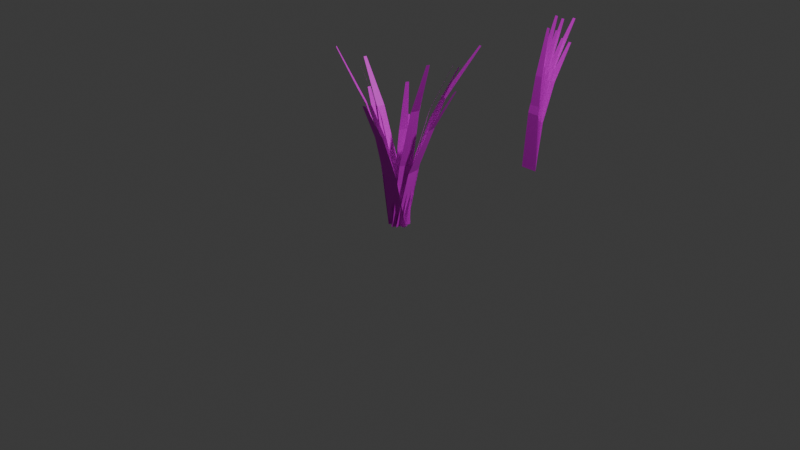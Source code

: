 # Source: GrassClusters.blend  (saved by Blender 4.3.32; exported with 4.5.12 LTS)
import bpy
from mathutils import Matrix  # noqa: F401  (used for matrix-valued properties, if any)

bpy.ops.wm.read_factory_settings(use_empty=True)
scene = bpy.context.scene
scene.name = 'Scene'

# ---- collections
col_collection = bpy.data.collections.new('Collection'); scene.collection.children.link(col_collection)

# ---- images (referenced by path relative to the original .blend; pixels are not part of the script)
import os
ASSET_DIR = os.environ.get("B2B_ASSET_DIR", "")  # directory of the original .blend (textures are referenced by path, not embedded)
HERE = os.path.dirname(os.path.abspath(__file__))  # packed textures are extracted next to this script under _unpacked/

def load_image(name, relpath, width, height, colorspace="sRGB"):
    """Load a texture the original file referenced (path relative to the .blend, or extracted next to this script)."""
    p = next((c for c in (os.path.join(HERE, relpath), os.path.join(ASSET_DIR, relpath)) if relpath and os.path.exists(c)), "")
    if p:
        img = bpy.data.images.load(p, check_existing=True)
        img.name = name
    else:  # same state as the original file: an image datablock whose file is absent (Cycles renders it pink)
        img = bpy.data.images.new(name, width, height)
        img.source = "FILE"
        img.filepath = "//" + (relpath or name)
    img.colorspace_settings.name = colorspace
    return img
img_coloratlas_gradients_png = load_image('ColorAtlas_Gradients.png', 'texture/ColorAtlas_Gradients.png', 1024, 1024, 'sRGB')

# ---- materials (node trees are filled in below, after node groups)
mat_material = bpy.data.materials.new('Material')
mat_material.alpha_threshold = 0.0
mat_material.roughness = 0.5
mat_material.line_color = (0.0, 0.0, 0.0, 1.0)

# ---- material node trees
mat_material.use_nodes = True; mat_material.node_tree.nodes.clear()
_N = mat_material.node_tree.nodes; _L = mat_material.node_tree.links
n0 = _N.new('ShaderNodeOutputMaterial'); n0.name = 'Material Output'; n0.location = (308, 327)
n1 = _N.new('ShaderNodeBsdfPrincipled'); n1.name = 'Principled BSDF'; n1.location = (10, 300)
n1.inputs[3].default_value = 1.45
n2 = _N.new('ShaderNodeTexImage'); n2.name = 'Image Texture'; n2.location = (-290, 276)
n2.image = img_coloratlas_gradients_png
_L.new(n1.outputs[0], n0.inputs[0])
_L.new(n2.outputs[0], n1.inputs[0])
n0.is_active_output = True

# ---- world
world_world = bpy.data.worlds.new('World'); scene.world = world_world
world_world.use_nodes = True; world_world.node_tree.nodes.clear()
_N = world_world.node_tree.nodes; _L = world_world.node_tree.links
n0 = _N.new('ShaderNodeOutputWorld'); n0.name = 'World Output'; n0.location = (300, 300)
n1 = _N.new('ShaderNodeBackground'); n1.name = 'Background'; n1.location = (10, 300)
n1.inputs[0].default_value = (0.05088, 0.05088, 0.05088, 1.0)
_L.new(n1.outputs[0], n0.inputs[0])
n0.is_active_output = True
world_world.color = (0.05088, 0.05088, 0.05088)
world_world.sun_shadow_jitter_overblur = 0.0

# ---- cameras
cam_camera = bpy.data.cameras.new('Camera')
cam_camera.clip_end = 100.0
cam_camera.ortho_scale = 7.314

# ---- lights
light_light = bpy.data.lights.new('Light', 'POINT')
light_light.energy = 1000.0
light_light.shadow_soft_size = 0.1

# ---- meshes
me_plane_003 = bpy.data.meshes.new('Plane.003')
me_plane_003.from_pydata([(-0.1057, -0.002338, -0.05), (0.07049, 0.09006, -0.05), (-0.2922, 0.3799, 0.9528), (-0.2614, 0.3961, 0.9528), (-0.1845, 0.181, 0.6413), (-0.1349, 0.06867, 0.3093), (-0.007184, 0.1357, 0.3093), (-0.1052, 0.2226, 0.6413), (-0.04746, -0.08256, -0.05138), (-0.02071, 0.1144, -0.05871), (-0.6702, 0.1433, 1.52), (-0.6655, 0.1778, 1.518), (-0.3858, 0.06099, 1.087), (-0.1783, -0.0143, 0.5637), (-0.1589, 0.1285, 0.5583), (-0.3738, 0.1496, 1.084), (-0.0779, 0.07058, -0.06019), (0.1097, 0.005018, -0.05116), (0.2111, 0.8875, 1.677), (0.2439, 0.876, 1.678), (0.07243, 0.5088, 1.204), (-0.02389, 0.2365, 0.6251), (0.1121, 0.1889, 0.6316), (0.1569, 0.4793, 1.208), (-0.0291, 0.1028, -0.05314), (0.09127, -0.05555, -0.05314), (0.4046, 0.3295, 1.665), (0.4257, 0.3017, 1.665), (0.2083, 0.2145, 1.185), (0.06368, 0.139, 0.6119), (0.151, 0.02417, 0.6119), (0.2624, 0.1433, 1.185), (0.07078, 0.08154, -0.05582), (0.00916, -0.1076, -0.05582), (0.5865, -0.1728, 1.805), (0.5757, -0.2059, 1.805), (0.3469, -0.06594, 1.272), (0.175, 0.01883, 0.6515), (0.1303, -0.1183, 0.6515), (0.3191, -0.1511, 1.272), (0.02726, -0.0906, -0.05092), (-0.1088, 0.05443, -0.05538), (-0.4647, -0.3834, 1.778), (-0.4885, -0.358, 1.778), (-0.2342, -0.2218, 1.22), (-0.07021, -0.1242, 0.6103), (-0.1689, -0.01906, 0.6071), (-0.2954, -0.1565, 1.218), (0.1045, -0.02228, -0.05618), (-0.09166, -0.05499, -0.05618), (0.09027, -0.4355, 1.35), (0.0559, -0.4412, 1.35), (0.08933, -0.2636, 0.9806), (0.0957, -0.1355, 0.5372), (-0.04656, -0.1592, 0.5372), (0.001018, -0.2783, 0.9806)], [], [(4, 7, 3, 2), (0, 1, 6, 5), (5, 6, 7, 4), (12, 15, 11, 10), (8, 9, 14, 13), (13, 14, 15, 12), (20, 23, 19, 18), (16, 17, 22, 21), (21, 22, 23, 20), (28, 31, 27, 26), (24, 25, 30, 29), (29, 30, 31, 28), (36, 39, 35, 34), (32, 33, 38, 37), (37, 38, 39, 36), (44, 47, 43, 42), (40, 41, 46, 45), (45, 46, 47, 44), (52, 55, 51, 50), (48, 49, 54, 53), (53, 54, 55, 52)])
_uv = me_plane_003.uv_layers.new(name='UVMap')
_uv.uv.foreach_set('vector', [0.8133, 0.9141, 0.824, 0.9141, 0.8208, 0.9937, 0.8166, 0.9937, 0.8068, 0.7549, 0.8305, 0.7549, 0.8273, 0.8345, 0.8101, 0.8345, 0.8101, 0.8345, 0.8273, 0.8345, 0.824, 0.9141, 0.8133, 0.9141, 0.8133, 0.9141, 0.824, 0.9141, 0.8208, 0.9937, 0.8166, 0.9937, 0.8068, 0.7549, 0.8305, 0.7549, 0.8273, 0.8345, 0.8101, 0.8345, 0.8101, 0.8345, 0.8273, 0.8345, 0.824, 0.9141, 0.8133, 0.9141, 0.8133, 0.9141, 0.824, 0.9141, 0.8208, 0.9937, 0.8166, 0.9937, 0.8068, 0.7549, 0.8305, 0.7549, 0.8273, 0.8345, 0.8101, 0.8345, 0.8101, 0.8345, 0.8273, 0.8345, 0.824, 0.9141, 0.8133, 0.9141, 0.8133, 0.9141, 0.824, 0.9141, 0.8208, 0.9937, 0.8166, 0.9937, 0.8068, 0.7549, 0.8305, 0.7549, 0.8273, 0.8345, 0.8101, 0.8345, 0.8101, 0.8345, 0.8273, 0.8345, 0.824, 0.9141, 0.8133, 0.9141, 0.8133, 0.9141, 0.824, 0.9141, 0.8208, 0.9937, 0.8166, 0.9937, 0.8068, 0.7549, 0.8305, 0.7549, 0.8273, 0.8345, 0.8101, 0.8345, 0.8101, 0.8345, 0.8273, 0.8345, 0.824, 0.9141, 0.8133, 0.9141, 0.8133, 0.9141, 0.824, 0.9141, 0.8208, 0.9937, 0.8166, 0.9937, 0.8068, 0.7549, 0.8305, 0.7549, 0.8273, 0.8345, 0.8101, 0.8345, 0.8101, 0.8345, 0.8273, 0.8345, 0.824, 0.9141, 0.8133, 0.9141, 0.8133, 0.9141, 0.824, 0.9141, 0.8208, 0.9937, 0.8166, 0.9937, 0.8068, 0.7549, 0.8305, 0.7549, 0.8273, 0.8345, 0.8101, 0.8345, 0.8101, 0.8345, 0.8273, 0.8345, 0.824, 0.9141, 0.8133, 0.9141])
me_plane_003.materials.append(mat_material)
me_plane_003.update()
me_plane_007 = bpy.data.meshes.new('Plane.007')
me_plane_007.from_pydata([(-0.09945, -1.0, 0.0), (0.09945, -1.0, 0.0), (-0.01742, 0.4214, -0.4579), (0.01742, 0.4214, -0.4579), (-0.04477, 0.01081, -0.2181), (-0.07211, -0.4274, -0.06542), (0.07211, -0.4274, -0.06542), (0.04477, 0.01081, -0.2181)], [], [(4, 7, 3, 2), (0, 1, 6, 5), (5, 6, 7, 4)])
_uv = me_plane_007.uv_layers.new(name='UVMap')
_uv.uv.foreach_set('vector', [0.8133, 0.9141, 0.824, 0.9141, 0.8208, 0.9937, 0.8166, 0.9937, 0.8068, 0.7549, 0.8305, 0.7549, 0.8273, 0.8345, 0.8101, 0.8345, 0.8101, 0.8345, 0.8273, 0.8345, 0.824, 0.9141, 0.8133, 0.9141])
me_plane_007.materials.append(mat_material)
me_plane_007.update()
me_plane_008 = bpy.data.meshes.new('Plane.008')
me_plane_008.from_pydata([(-0.09945, -1.0, 0.0), (0.09945, -1.0, 0.0), (-0.01742, 0.6131, -0.636), (0.01742, 0.6131, -0.636), (-0.04477, 0.1221, -0.2968), (-0.07211, -0.368, -0.0848), (0.07211, -0.368, -0.0848), (0.04477, 0.1221, -0.2968)], [], [(4, 7, 3, 2), (0, 1, 6, 5), (5, 6, 7, 4)])
_uv = me_plane_008.uv_layers.new(name='UVMap')
_uv.uv.foreach_set('vector', [0.8133, 0.9141, 0.824, 0.9141, 0.8208, 0.9937, 0.8166, 0.9937, 0.8068, 0.7549, 0.8305, 0.7549, 0.8273, 0.8345, 0.8101, 0.8345, 0.8101, 0.8345, 0.8273, 0.8345, 0.824, 0.9141, 0.8133, 0.9141])
me_plane_008.materials.append(mat_material)
me_plane_008.update()
me_plane_009 = bpy.data.meshes.new('Plane.009')
me_plane_009.from_pydata([(-0.09945, -1.0, 0.0), (0.09945, -1.0, 0.0), (-0.01742, 0.5313, -0.3498), (0.01742, 0.5313, -0.3498), (-0.04477, 0.08308, -0.1613), (-0.07211, -0.3902, -0.04467), (0.07211, -0.3902, -0.04467), (0.04477, 0.08308, -0.1613)], [], [(4, 7, 3, 2), (0, 1, 6, 5), (5, 6, 7, 4)])
_uv = me_plane_009.uv_layers.new(name='UVMap')
_uv.uv.foreach_set('vector', [0.8133, 0.9141, 0.824, 0.9141, 0.8208, 0.9937, 0.8166, 0.9937, 0.8068, 0.7549, 0.8305, 0.7549, 0.8273, 0.8345, 0.8101, 0.8345, 0.8101, 0.8345, 0.8273, 0.8345, 0.824, 0.9141, 0.8133, 0.9141])
me_plane_009.materials.append(mat_material)
me_plane_009.update()
me_plane_010 = bpy.data.meshes.new('Plane.010')
me_plane_010.from_pydata([(-0.09945, -1.0, 0.0), (0.09945, -1.0, 0.0), (-0.01742, 0.3496, -0.5906), (0.01742, 0.3496, -0.5906), (-0.04477, -0.03731, -0.3119), (-0.07211, -0.4517, -0.1151), (0.07211, -0.4517, -0.1151), (0.04477, -0.03731, -0.3119)], [], [(4, 7, 3, 2), (0, 1, 6, 5), (5, 6, 7, 4)])
_uv = me_plane_010.uv_layers.new(name='UVMap')
_uv.uv.foreach_set('vector', [0.8133, 0.9141, 0.824, 0.9141, 0.8208, 0.9937, 0.8166, 0.9937, 0.8068, 0.7549, 0.8305, 0.7549, 0.8273, 0.8345, 0.8101, 0.8345, 0.8101, 0.8345, 0.8273, 0.8345, 0.824, 0.9141, 0.8133, 0.9141])
me_plane_010.materials.append(mat_material)
me_plane_010.update()
me_plane_011 = bpy.data.meshes.new('Plane.011')
me_plane_011.from_pydata([(-0.09945, -1.0, 0.0), (0.09945, -1.0, 0.0), (-0.01742, 0.6994, -0.3271), (0.01742, 0.6994, -0.3271), (-0.04477, 0.1757, -0.1363), (-0.07211, -0.35, -0.02726), (0.07211, -0.35, -0.02726), (0.04477, 0.1757, -0.1363)], [], [(4, 7, 3, 2), (0, 1, 6, 5), (5, 6, 7, 4)])
_uv = me_plane_011.uv_layers.new(name='UVMap')
_uv.uv.foreach_set('vector', [0.8133, 0.9141, 0.824, 0.9141, 0.8208, 0.9937, 0.8166, 0.9937, 0.8068, 0.7549, 0.8305, 0.7549, 0.8273, 0.8345, 0.8101, 0.8345, 0.8101, 0.8345, 0.8273, 0.8345, 0.824, 0.9141, 0.8133, 0.9141])
me_plane_011.materials.append(mat_material)
me_plane_011.update()
me_plane_012 = bpy.data.meshes.new('Plane.012')
me_plane_012.from_pydata([(-0.09945, -1.0, 0.0), (0.09945, -1.0, 0.0), (-0.01742, 0.6449, -0.4406), (0.01742, 0.6449, -0.4406), (-0.04477, 0.1089, -0.1984), (-0.07211, -0.394, -0.05148), (0.07211, -0.394, -0.05148), (0.04477, 0.1089, -0.1984)], [], [(4, 7, 3, 2), (0, 1, 6, 5), (5, 6, 7, 4)])
_uv = me_plane_012.uv_layers.new(name='UVMap')
_uv.uv.foreach_set('vector', [0.8133, 0.9141, 0.824, 0.9141, 0.8208, 0.9937, 0.8166, 0.9937, 0.8068, 0.7549, 0.8305, 0.7549, 0.8273, 0.8345, 0.8101, 0.8345, 0.8101, 0.8345, 0.8273, 0.8345, 0.824, 0.9141, 0.8133, 0.9141])
me_plane_012.materials.append(mat_material)
me_plane_012.update()
me_plane_013 = bpy.data.meshes.new('Plane.013')
me_plane_013.from_pydata([(-0.09945, -1.0, 0.0), (0.09945, -1.0, 0.0), (-0.01742, 0.5904, -0.1999), (0.01742, 0.5904, -0.1999), (-0.04477, 0.07026, -0.0848), (-0.07211, -0.4454, -0.02423), (0.07211, -0.4454, -0.02423), (0.04477, 0.07026, -0.0848)], [], [(4, 7, 3, 2), (0, 1, 6, 5), (5, 6, 7, 4)])
_uv = me_plane_013.uv_layers.new(name='UVMap')
_uv.uv.foreach_set('vector', [0.8133, 0.9141, 0.824, 0.9141, 0.8208, 0.9937, 0.8166, 0.9937, 0.8068, 0.7549, 0.8305, 0.7549, 0.8273, 0.8345, 0.8101, 0.8345, 0.8101, 0.8345, 0.8273, 0.8345, 0.824, 0.9141, 0.8133, 0.9141])
me_plane_013.materials.append(mat_material)
me_plane_013.update()
me_plane_017 = bpy.data.meshes.new('Plane.017')
me_plane_017.from_pydata([(-0.05518, -0.09458, -0.05234), (-0.03526, 0.1033, -0.05302), (-0.4901, 0.03193, 1.274), (-0.4866, 0.0666, 1.274), (-0.3279, -0.0106, 0.8857), (-0.1969, -0.05103, 0.4738), (-0.1825, 0.09247, 0.4734), (-0.319, 0.07848, 0.8854), (-0.1085, 0.01972, -0.05008), (0.08333, 0.07225, -0.05), (-0.1503, 0.483, 1.371), (-0.1167, 0.4922, 1.371), (-0.1134, 0.2445, 0.9547), (-0.09942, 0.09004, 0.5041), (0.03968, 0.1281, 0.5132), (-0.027, 0.2681, 0.9608), (0.02469, 0.1036, -0.05339), (0.05059, -0.09366, -0.05339), (0.6674, 0.09884, 1.512), (0.672, 0.0643, 1.512), (0.3898, 0.09483, 1.068), (0.1643, 0.0943, 0.5626), (0.1833, -0.04865, 0.5657), (0.4012, 0.006033, 1.065), (0.1064, -0.01191, -0.0567), (-0.08536, -0.06466, -0.05678), (0.1808, -0.5916, 1.404), (0.1472, -0.6009, 1.404), (0.14, -0.3401, 0.9969), (0.116, -0.1499, 0.5306), (-0.02342, -0.1867, 0.5209), (0.05363, -0.3637, 0.9957), (0.05721, -0.09167, -0.05), (-0.1057, 0.02246, -0.05007), (-0.1976, -0.3125, 1.649), (-0.2262, -0.2925, 1.649), (-0.06578, -0.1719, 1.125), (0.01917, -0.09831, 0.5866), (-0.09894, -0.01556, 0.5765), (-0.1391, -0.1205, 1.114), (-0.05364, 0.09938, -0.05301), (0.1125, -0.009992, -0.05294), (0.3052, 0.4952, 1.566), (0.3343, 0.4761, 1.566), (0.1337, 0.2845, 1.049), (0.01476, 0.1536, 0.5319), (0.1355, 0.07468, 0.5416), (0.2088, 0.2357, 1.059), (0.09104, 0.06646, -0.05), (0.004478, -0.1126, -0.05), (0.2353, -0.09438, 1.54), (0.2201, -0.1258, 1.54), (0.1436, -0.01968, 1.024), (0.101, 0.0313, 0.4922), (0.03819, -0.09855, 0.4894), (0.1046, -0.1003, 1.02)], [], [(4, 7, 3, 2), (0, 1, 6, 5), (5, 6, 7, 4), (12, 15, 11, 10), (8, 9, 14, 13), (13, 14, 15, 12), (20, 23, 19, 18), (16, 17, 22, 21), (21, 22, 23, 20), (28, 31, 27, 26), (24, 25, 30, 29), (29, 30, 31, 28), (36, 39, 35, 34), (32, 33, 38, 37), (37, 38, 39, 36), (44, 47, 43, 42), (40, 41, 46, 45), (45, 46, 47, 44), (52, 55, 51, 50), (48, 49, 54, 53), (53, 54, 55, 52)])
_uv = me_plane_017.uv_layers.new(name='UVMap')
_uv.uv.foreach_set('vector', [0.8133, 0.9141, 0.824, 0.9141, 0.8208, 0.9937, 0.8166, 0.9937, 0.8068, 0.7549, 0.8305, 0.7549, 0.8273, 0.8345, 0.8101, 0.8345, 0.8101, 0.8345, 0.8273, 0.8345, 0.824, 0.9141, 0.8133, 0.9141, 0.8133, 0.9141, 0.824, 0.9141, 0.8208, 0.9937, 0.8166, 0.9937, 0.8068, 0.7549, 0.8305, 0.7549, 0.8273, 0.8345, 0.8101, 0.8345, 0.8101, 0.8345, 0.8273, 0.8345, 0.824, 0.9141, 0.8133, 0.9141, 0.8133, 0.9141, 0.824, 0.9141, 0.8208, 0.9937, 0.8166, 0.9937, 0.8068, 0.7549, 0.8305, 0.7549, 0.8273, 0.8345, 0.8101, 0.8345, 0.8101, 0.8345, 0.8273, 0.8345, 0.824, 0.9141, 0.8133, 0.9141, 0.8133, 0.9141, 0.824, 0.9141, 0.8208, 0.9937, 0.8166, 0.9937, 0.8068, 0.7549, 0.8305, 0.7549, 0.8273, 0.8345, 0.8101, 0.8345, 0.8101, 0.8345, 0.8273, 0.8345, 0.824, 0.9141, 0.8133, 0.9141, 0.8133, 0.9141, 0.824, 0.9141, 0.8208, 0.9937, 0.8166, 0.9937, 0.8068, 0.7549, 0.8305, 0.7549, 0.8273, 0.8345, 0.8101, 0.8345, 0.8101, 0.8345, 0.8273, 0.8345, 0.824, 0.9141, 0.8133, 0.9141, 0.8133, 0.9141, 0.824, 0.9141, 0.8208, 0.9937, 0.8166, 0.9937, 0.8068, 0.7549, 0.8305, 0.7549, 0.8273, 0.8345, 0.8101, 0.8345, 0.8101, 0.8345, 0.8273, 0.8345, 0.824, 0.9141, 0.8133, 0.9141, 0.8133, 0.9141, 0.824, 0.9141, 0.8208, 0.9937, 0.8166, 0.9937, 0.8068, 0.7549, 0.8305, 0.7549, 0.8273, 0.8345, 0.8101, 0.8345, 0.8101, 0.8345, 0.8273, 0.8345, 0.824, 0.9141, 0.8133, 0.9141])
me_plane_017.materials.append(mat_material)
me_plane_017.update()

# ---- objects
ob_light = bpy.data.objects.new('Light', light_light)
ob_camera = bpy.data.objects.new('Camera', cam_camera)
ob_grass_cluster_a = bpy.data.objects.new('grass_cluster_A', me_plane_003)
ob_plane_007 = bpy.data.objects.new('Plane.007', me_plane_007)
ob_plane_008 = bpy.data.objects.new('Plane.008', me_plane_008)
ob_plane_009 = bpy.data.objects.new('Plane.009', me_plane_009)
ob_plane_010 = bpy.data.objects.new('Plane.010', me_plane_010)
ob_plane_011 = bpy.data.objects.new('Plane.011', me_plane_011)
ob_plane_012 = bpy.data.objects.new('Plane.012', me_plane_012)
ob_plane_013 = bpy.data.objects.new('Plane.013', me_plane_013)
ob_grass_cluster_b = bpy.data.objects.new('grass_cluster_B', me_plane_017)

# ---- transforms, parenting, visibility, modifiers, constraints
ob_light.location = (4.076, 1.005, 5.904)
ob_light.rotation_euler = (0.6503, 0.05522, 1.866)
ob_light.lock_rotations_4d = False
ob_light.empty_display_type = 'ARROWS'
ob_light.color = (0.0, 0.0, 0.0, 0.0)
ob_light.lineart.crease_threshold = 0.0
ob_camera.location = (7.359, -6.926, 4.958)
ob_camera.rotation_euler = (1.109, 0.0, 0.8149)
ob_camera.lock_rotations_4d = False
ob_camera.empty_display_type = 'ARROWS'
ob_camera.color = (0.0, 0.0, 0.0, 0.0)
ob_camera.display_type = 'WIRE'
ob_camera.lineart.crease_threshold = 0.0
ob_grass_cluster_a.location = (0.0, 0.0, 0.0)
ob_plane_007.location = (0.0, 2.0, 0.95)
ob_plane_007.rotation_euler = (1.571, -0.0, 0.0)
ob_plane_008.location = (0.0, 2.0, 0.95)
ob_plane_008.rotation_euler = (1.571, -0.0, 0.0)
ob_plane_009.location = (0.0, 2.0, 0.95)
ob_plane_009.rotation_euler = (1.571, -0.0, 0.0)
ob_plane_010.location = (0.0, 2.0, 0.95)
ob_plane_010.rotation_euler = (1.571, -0.0, 0.0)
ob_plane_011.location = (0.0, 2.0, 0.95)
ob_plane_011.rotation_euler = (1.571, -0.0, 0.0)
ob_plane_012.location = (0.0, 2.0, 0.95)
ob_plane_012.rotation_euler = (1.571, -0.0, 0.0)
ob_plane_013.location = (0.0, 2.0, 0.95)
ob_plane_013.rotation_euler = (1.571, -0.0, 0.0)
ob_grass_cluster_b.location = (0.0, 0.0, 0.0)

# ---- collection membership
col_collection.objects.link(ob_light)
col_collection.objects.link(ob_camera)
col_collection.objects.link(ob_grass_cluster_a)
col_collection.objects.link(ob_plane_007)
col_collection.objects.link(ob_plane_008)
col_collection.objects.link(ob_plane_009)
col_collection.objects.link(ob_plane_010)
col_collection.objects.link(ob_plane_011)
col_collection.objects.link(ob_plane_012)
col_collection.objects.link(ob_plane_013)
col_collection.objects.link(ob_grass_cluster_b)

# ---- scene / render settings (as saved in the file)
scene.camera = ob_camera
scene.frame_start = 1; scene.frame_end = 250; scene.frame_set(1)
scene.render.engine = 'BLENDER_EEVEE_NEXT'
bpy.context.view_layer.update()
